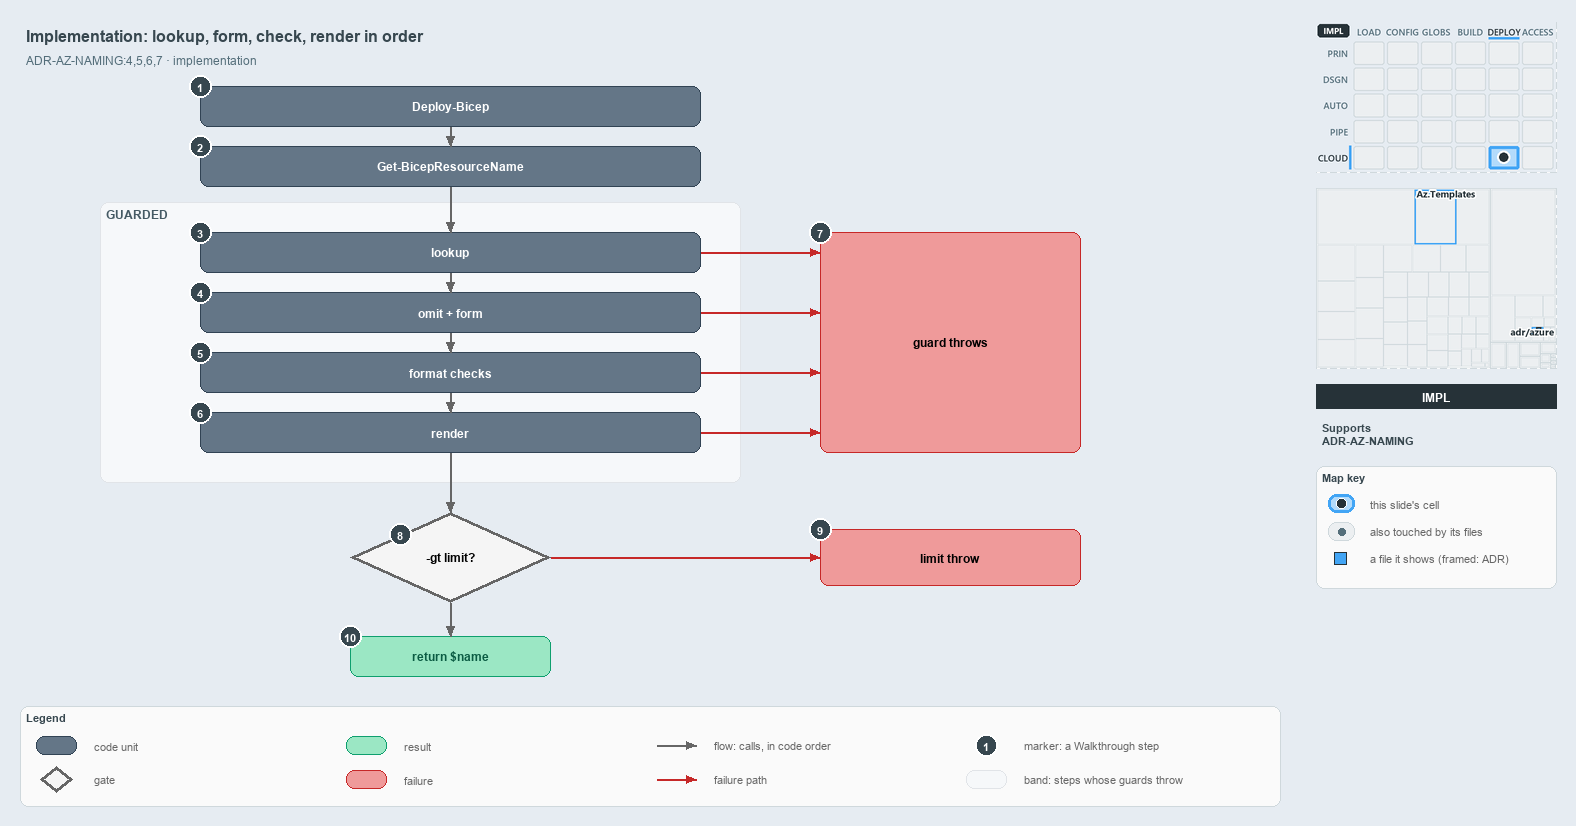

The diagram above was exported from draw.io. Its source (the exported page's mxGraphModel, read from the mxfile embedded in the PNG):
<mxGraphModel dx="1024" dy="768" grid="0" gridSize="10" guides="1" tooltips="1" connect="1" arrows="1" fold="1" page="1" pageScale="1" pageWidth="1572" pageHeight="820" background="#E6ECF2" math="0" shadow="0">
  <root>
    <mxCell id="0" />
    <mxCell id="1" parent="0" />
    <mxCell id="title" value="Implementation: lookup, form, check, render in order" style="text;html=1;align=left;verticalAlign=middle;fontSize=16;fontStyle=1;fontColor=#37474F;" vertex="1" parent="1">
      <mxGeometry x="20" y="14" width="1260" height="30" as="geometry" />
    </mxCell>
    <mxCell id="subtitle" value="ADR-AZ-NAMING:4,5,6,7 · implementation" style="text;html=1;align=left;verticalAlign=middle;fontSize=12;fontColor=#546E7A;" vertex="1" parent="1">
      <mxGeometry x="20" y="44" width="1240" height="20" as="geometry" />
    </mxCell>
    <mxCell id="caller" value="&lt;b&gt;Deploy-Bicep&lt;/b&gt;" style="rounded=1;whiteSpace=wrap;html=1;arcSize=20;fillColor=#647687;strokeColor=#314354;fontColor=#FFFFFF;fontSize=12;" vertex="1" parent="1">
      <mxGeometry x="200" y="80" width="500" height="40" as="geometry" />
    </mxCell>
    <mxCell id="resolve" value="&lt;b&gt;Get-BicepResourceName&lt;/b&gt;" style="rounded=1;whiteSpace=wrap;html=1;arcSize=20;fillColor=#647687;strokeColor=#314354;fontColor=#FFFFFF;fontSize=12;" vertex="1" parent="1">
      <mxGeometry x="200" y="140" width="500" height="40" as="geometry" />
    </mxCell>
    <mxCell id="band-guarded" value="GUARDED" style="rounded=1;html=1;arcSize=3;fillColor=#F6F8FA;strokeColor=#E1E4E8;verticalAlign=top;align=left;spacingLeft=8;fontStyle=1;fontSize=12;fontColor=#455A64;" vertex="1" parent="1">
      <mxGeometry x="100" y="196" width="640" height="280" as="geometry" />
    </mxCell>
    <mxCell id="lookup" value="&lt;b&gt;lookup&lt;/b&gt;" style="rounded=1;whiteSpace=wrap;html=1;arcSize=20;fillColor=#647687;strokeColor=#314354;fontColor=#FFFFFF;fontSize=12;" vertex="1" parent="1">
      <mxGeometry x="200" y="226" width="500" height="40" as="geometry" />
    </mxCell>
    <mxCell id="form" value="&lt;b&gt;omit + form&lt;/b&gt;" style="rounded=1;whiteSpace=wrap;html=1;arcSize=20;fillColor=#647687;strokeColor=#314354;fontColor=#FFFFFF;fontSize=12;" vertex="1" parent="1">
      <mxGeometry x="200" y="286" width="500" height="40" as="geometry" />
    </mxCell>
    <mxCell id="checks" value="&lt;b&gt;format checks&lt;/b&gt;" style="rounded=1;whiteSpace=wrap;html=1;arcSize=20;fillColor=#647687;strokeColor=#314354;fontColor=#FFFFFF;fontSize=12;" vertex="1" parent="1">
      <mxGeometry x="200" y="346" width="500" height="40" as="geometry" />
    </mxCell>
    <mxCell id="render" value="&lt;b&gt;render&lt;/b&gt;" style="rounded=1;whiteSpace=wrap;html=1;arcSize=20;fillColor=#647687;strokeColor=#314354;fontColor=#FFFFFF;fontSize=12;" vertex="1" parent="1">
      <mxGeometry x="200" y="406" width="500" height="40" as="geometry" />
    </mxCell>
    <mxCell id="throw-guard" value="&lt;b&gt;guard throws&lt;/b&gt;" style="rounded=1;whiteSpace=wrap;html=1;arcSize=20;fillColor=#EF9A9A;strokeColor=#C62828;fontSize=12;" vertex="1" parent="1">
      <mxGeometry x="820" y="226" width="260" height="220" as="geometry" />
    </mxCell>
    <mxCell id="decision" value="&lt;b&gt;-gt limit?&lt;/b&gt;" style="rhombus;whiteSpace=wrap;html=1;fillColor=#f5f5f5;strokeColor=#666666;strokeWidth=3;fontSize=12;" vertex="1" parent="1">
      <mxGeometry x="350" y="506" width="200" height="90" as="geometry" />
    </mxCell>
    <mxCell id="throw-limit" value="&lt;b&gt;limit throw&lt;/b&gt;" style="rounded=1;whiteSpace=wrap;html=1;arcSize=20;fillColor=#EF9A9A;strokeColor=#C62828;fontSize=12;" vertex="1" parent="1">
      <mxGeometry x="820" y="523" width="260" height="56" as="geometry" />
    </mxCell>
    <mxCell id="return" value="&lt;b&gt;return $name&lt;/b&gt;" style="rounded=1;whiteSpace=wrap;html=1;arcSize=20;fillColor=#9BE7C4;strokeColor=#0E9F6E;fontColor=#0B5C43;fontSize=12;" vertex="1" parent="1">
      <mxGeometry x="350" y="630" width="200" height="40" as="geometry" />
    </mxCell>
    <mxCell id="p-edge-caller-resolve-a" value="" style="text;html=1;strokeColor=none;fillColor=none;" vertex="1" parent="1">
      <mxGeometry x="450" y="120" width="1" height="1" as="geometry" />
    </mxCell>
    <mxCell id="p-edge-caller-resolve-b" value="" style="text;html=1;strokeColor=none;fillColor=none;" vertex="1" parent="1">
      <mxGeometry x="450" y="140" width="1" height="1" as="geometry" />
    </mxCell>
    <mxCell id="edge-caller-resolve" value="" style="edgeStyle=orthogonalEdgeStyle;rounded=1;html=1;fontSize=11;endArrow=block;strokeColor=#666666;" edge="1" parent="1" source="p-edge-caller-resolve-a" target="p-edge-caller-resolve-b">
      <mxGeometry relative="1" as="geometry" />
    </mxCell>
    <mxCell id="p-edge-resolve-lookup-a" value="" style="text;html=1;strokeColor=none;fillColor=none;" vertex="1" parent="1">
      <mxGeometry x="450" y="180" width="1" height="1" as="geometry" />
    </mxCell>
    <mxCell id="p-edge-resolve-lookup-b" value="" style="text;html=1;strokeColor=none;fillColor=none;" vertex="1" parent="1">
      <mxGeometry x="450" y="226" width="1" height="1" as="geometry" />
    </mxCell>
    <mxCell id="edge-resolve-lookup" value="" style="edgeStyle=orthogonalEdgeStyle;rounded=1;html=1;fontSize=11;endArrow=block;strokeColor=#666666;" edge="1" parent="1" source="p-edge-resolve-lookup-a" target="p-edge-resolve-lookup-b">
      <mxGeometry relative="1" as="geometry" />
    </mxCell>
    <mxCell id="p-edge-lookup-form-a" value="" style="text;html=1;strokeColor=none;fillColor=none;" vertex="1" parent="1">
      <mxGeometry x="450" y="266" width="1" height="1" as="geometry" />
    </mxCell>
    <mxCell id="p-edge-lookup-form-b" value="" style="text;html=1;strokeColor=none;fillColor=none;" vertex="1" parent="1">
      <mxGeometry x="450" y="286" width="1" height="1" as="geometry" />
    </mxCell>
    <mxCell id="edge-lookup-form" value="" style="edgeStyle=orthogonalEdgeStyle;rounded=1;html=1;fontSize=11;endArrow=block;strokeColor=#666666;" edge="1" parent="1" source="p-edge-lookup-form-a" target="p-edge-lookup-form-b">
      <mxGeometry relative="1" as="geometry" />
    </mxCell>
    <mxCell id="p-edge-form-checks-a" value="" style="text;html=1;strokeColor=none;fillColor=none;" vertex="1" parent="1">
      <mxGeometry x="450" y="326" width="1" height="1" as="geometry" />
    </mxCell>
    <mxCell id="p-edge-form-checks-b" value="" style="text;html=1;strokeColor=none;fillColor=none;" vertex="1" parent="1">
      <mxGeometry x="450" y="346" width="1" height="1" as="geometry" />
    </mxCell>
    <mxCell id="edge-form-checks" value="" style="edgeStyle=orthogonalEdgeStyle;rounded=1;html=1;fontSize=11;endArrow=block;strokeColor=#666666;" edge="1" parent="1" source="p-edge-form-checks-a" target="p-edge-form-checks-b">
      <mxGeometry relative="1" as="geometry" />
    </mxCell>
    <mxCell id="p-edge-checks-render-a" value="" style="text;html=1;strokeColor=none;fillColor=none;" vertex="1" parent="1">
      <mxGeometry x="450" y="386" width="1" height="1" as="geometry" />
    </mxCell>
    <mxCell id="p-edge-checks-render-b" value="" style="text;html=1;strokeColor=none;fillColor=none;" vertex="1" parent="1">
      <mxGeometry x="450" y="406" width="1" height="1" as="geometry" />
    </mxCell>
    <mxCell id="edge-checks-render" value="" style="edgeStyle=orthogonalEdgeStyle;rounded=1;html=1;fontSize=11;endArrow=block;strokeColor=#666666;" edge="1" parent="1" source="p-edge-checks-render-a" target="p-edge-checks-render-b">
      <mxGeometry relative="1" as="geometry" />
    </mxCell>
    <mxCell id="p-edge-render-decision-a" value="" style="text;html=1;strokeColor=none;fillColor=none;" vertex="1" parent="1">
      <mxGeometry x="450" y="446" width="1" height="1" as="geometry" />
    </mxCell>
    <mxCell id="p-edge-render-decision-b" value="" style="text;html=1;strokeColor=none;fillColor=none;" vertex="1" parent="1">
      <mxGeometry x="450" y="506" width="1" height="1" as="geometry" />
    </mxCell>
    <mxCell id="edge-render-decision" value="" style="edgeStyle=orthogonalEdgeStyle;rounded=1;html=1;fontSize=11;endArrow=block;strokeColor=#666666;" edge="1" parent="1" source="p-edge-render-decision-a" target="p-edge-render-decision-b">
      <mxGeometry relative="1" as="geometry" />
    </mxCell>
    <mxCell id="p-edge-decision-return-a" value="" style="text;html=1;strokeColor=none;fillColor=none;" vertex="1" parent="1">
      <mxGeometry x="450" y="596" width="1" height="1" as="geometry" />
    </mxCell>
    <mxCell id="p-edge-decision-return-b" value="" style="text;html=1;strokeColor=none;fillColor=none;" vertex="1" parent="1">
      <mxGeometry x="450" y="630" width="1" height="1" as="geometry" />
    </mxCell>
    <mxCell id="edge-decision-return" value="" style="edgeStyle=orthogonalEdgeStyle;rounded=1;html=1;fontSize=11;endArrow=block;strokeColor=#666666;" edge="1" parent="1" source="p-edge-decision-return-a" target="p-edge-decision-return-b">
      <mxGeometry relative="1" as="geometry" />
    </mxCell>
    <mxCell id="p-edge-lookup-throw-a" value="" style="text;html=1;strokeColor=none;fillColor=none;" vertex="1" parent="1">
      <mxGeometry x="700" y="246" width="1" height="1" as="geometry" />
    </mxCell>
    <mxCell id="p-edge-lookup-throw-b" value="" style="text;html=1;strokeColor=none;fillColor=none;" vertex="1" parent="1">
      <mxGeometry x="820" y="246" width="1" height="1" as="geometry" />
    </mxCell>
    <mxCell id="edge-lookup-throw" value="" style="edgeStyle=orthogonalEdgeStyle;rounded=1;html=1;fontSize=11;endArrow=block;strokeColor=#C62828;" edge="1" parent="1" source="p-edge-lookup-throw-a" target="p-edge-lookup-throw-b">
      <mxGeometry relative="1" as="geometry" />
    </mxCell>
    <mxCell id="p-edge-form-throw-a" value="" style="text;html=1;strokeColor=none;fillColor=none;" vertex="1" parent="1">
      <mxGeometry x="700" y="306" width="1" height="1" as="geometry" />
    </mxCell>
    <mxCell id="p-edge-form-throw-b" value="" style="text;html=1;strokeColor=none;fillColor=none;" vertex="1" parent="1">
      <mxGeometry x="820" y="306" width="1" height="1" as="geometry" />
    </mxCell>
    <mxCell id="edge-form-throw" value="" style="edgeStyle=orthogonalEdgeStyle;rounded=1;html=1;fontSize=11;endArrow=block;strokeColor=#C62828;" edge="1" parent="1" source="p-edge-form-throw-a" target="p-edge-form-throw-b">
      <mxGeometry relative="1" as="geometry" />
    </mxCell>
    <mxCell id="p-edge-checks-throw-a" value="" style="text;html=1;strokeColor=none;fillColor=none;" vertex="1" parent="1">
      <mxGeometry x="700" y="366" width="1" height="1" as="geometry" />
    </mxCell>
    <mxCell id="p-edge-checks-throw-b" value="" style="text;html=1;strokeColor=none;fillColor=none;" vertex="1" parent="1">
      <mxGeometry x="820" y="366" width="1" height="1" as="geometry" />
    </mxCell>
    <mxCell id="edge-checks-throw" value="" style="edgeStyle=orthogonalEdgeStyle;rounded=1;html=1;fontSize=11;endArrow=block;strokeColor=#C62828;" edge="1" parent="1" source="p-edge-checks-throw-a" target="p-edge-checks-throw-b">
      <mxGeometry relative="1" as="geometry" />
    </mxCell>
    <mxCell id="p-edge-render-throw-a" value="" style="text;html=1;strokeColor=none;fillColor=none;" vertex="1" parent="1">
      <mxGeometry x="700" y="426" width="1" height="1" as="geometry" />
    </mxCell>
    <mxCell id="p-edge-render-throw-b" value="" style="text;html=1;strokeColor=none;fillColor=none;" vertex="1" parent="1">
      <mxGeometry x="820" y="426" width="1" height="1" as="geometry" />
    </mxCell>
    <mxCell id="edge-render-throw" value="" style="edgeStyle=orthogonalEdgeStyle;rounded=1;html=1;fontSize=11;endArrow=block;strokeColor=#C62828;" edge="1" parent="1" source="p-edge-render-throw-a" target="p-edge-render-throw-b">
      <mxGeometry relative="1" as="geometry" />
    </mxCell>
    <mxCell id="p-edge-decision-throw-a" value="" style="text;html=1;strokeColor=none;fillColor=none;" vertex="1" parent="1">
      <mxGeometry x="550" y="551" width="1" height="1" as="geometry" />
    </mxCell>
    <mxCell id="p-edge-decision-throw-b" value="" style="text;html=1;strokeColor=none;fillColor=none;" vertex="1" parent="1">
      <mxGeometry x="820" y="551" width="1" height="1" as="geometry" />
    </mxCell>
    <mxCell id="edge-decision-throw" value="" style="edgeStyle=orthogonalEdgeStyle;rounded=1;html=1;fontSize=11;endArrow=block;strokeColor=#C62828;" edge="1" parent="1" source="p-edge-decision-throw-a" target="p-edge-decision-throw-b">
      <mxGeometry relative="1" as="geometry" />
    </mxCell>
    <mxCell id="mark-1" value="1" style="ellipse;html=1;fillColor=#37474F;strokeColor=#FFFFFF;strokeWidth=2;fontColor=#FFFFFF;fontStyle=1;fontSize=11;" vertex="1" parent="1">
      <mxGeometry x="189" y="69" width="22" height="22" as="geometry" />
    </mxCell>
    <mxCell id="mark-2" value="2" style="ellipse;html=1;fillColor=#37474F;strokeColor=#FFFFFF;strokeWidth=2;fontColor=#FFFFFF;fontStyle=1;fontSize=11;" vertex="1" parent="1">
      <mxGeometry x="189" y="129" width="22" height="22" as="geometry" />
    </mxCell>
    <mxCell id="mark-3" value="3" style="ellipse;html=1;fillColor=#37474F;strokeColor=#FFFFFF;strokeWidth=2;fontColor=#FFFFFF;fontStyle=1;fontSize=11;" vertex="1" parent="1">
      <mxGeometry x="189" y="215" width="22" height="22" as="geometry" />
    </mxCell>
    <mxCell id="mark-4" value="4" style="ellipse;html=1;fillColor=#37474F;strokeColor=#FFFFFF;strokeWidth=2;fontColor=#FFFFFF;fontStyle=1;fontSize=11;" vertex="1" parent="1">
      <mxGeometry x="189" y="275" width="22" height="22" as="geometry" />
    </mxCell>
    <mxCell id="mark-5" value="5" style="ellipse;html=1;fillColor=#37474F;strokeColor=#FFFFFF;strokeWidth=2;fontColor=#FFFFFF;fontStyle=1;fontSize=11;" vertex="1" parent="1">
      <mxGeometry x="189" y="335" width="22" height="22" as="geometry" />
    </mxCell>
    <mxCell id="mark-6" value="6" style="ellipse;html=1;fillColor=#37474F;strokeColor=#FFFFFF;strokeWidth=2;fontColor=#FFFFFF;fontStyle=1;fontSize=11;" vertex="1" parent="1">
      <mxGeometry x="189" y="395" width="22" height="22" as="geometry" />
    </mxCell>
    <mxCell id="mark-7" value="7" style="ellipse;html=1;fillColor=#37474F;strokeColor=#FFFFFF;strokeWidth=2;fontColor=#FFFFFF;fontStyle=1;fontSize=11;" vertex="1" parent="1">
      <mxGeometry x="809" y="215" width="22" height="22" as="geometry" />
    </mxCell>
    <mxCell id="mark-8" value="8" style="ellipse;html=1;fillColor=#37474F;strokeColor=#FFFFFF;strokeWidth=2;fontColor=#FFFFFF;fontStyle=1;fontSize=11;" vertex="1" parent="1">
      <mxGeometry x="389" y="517" width="22" height="22" as="geometry" />
    </mxCell>
    <mxCell id="mark-9" value="9" style="ellipse;html=1;fillColor=#37474F;strokeColor=#FFFFFF;strokeWidth=2;fontColor=#FFFFFF;fontStyle=1;fontSize=11;" vertex="1" parent="1">
      <mxGeometry x="809" y="512" width="22" height="22" as="geometry" />
    </mxCell>
    <mxCell id="mark-10" value="10" style="ellipse;html=1;fillColor=#37474F;strokeColor=#FFFFFF;strokeWidth=2;fontColor=#FFFFFF;fontStyle=1;fontSize=11;" vertex="1" parent="1">
      <mxGeometry x="339" y="619" width="22" height="22" as="geometry" />
    </mxCell>
    <mxCell id="legend" value="&lt;b&gt;Legend&lt;/b&gt;" style="rounded=1;whiteSpace=wrap;html=1;arcSize=6;fillColor=#FAFAFA;strokeColor=#CFD8DC;align=left;verticalAlign=top;spacing=8;fontSize=11;fontColor=#37474F;" vertex="1" parent="1">
      <mxGeometry x="20" y="700" width="1260" height="100" as="geometry" />
    </mxCell>
    <mxCell id="legend-1" value="" style="rounded=1;whiteSpace=wrap;html=1;arcSize=20;fillColor=#647687;strokeColor=#314354;fontColor=#FFFFFF;" vertex="1" parent="1">
      <mxGeometry x="36" y="730" width="40" height="18" as="geometry" />
    </mxCell>
    <mxCell id="legend-1-text" value="code unit" style="text;html=1;align=left;verticalAlign=middle;fontSize=11;fontColor=#666666;" vertex="1" parent="1">
      <mxGeometry x="88" y="729" width="250" height="20" as="geometry" />
    </mxCell>
    <mxCell id="legend-2" value="" style="rhombus;whiteSpace=wrap;html=1;fillColor=#f5f5f5;strokeColor=#666666;strokeWidth=3;" vertex="1" parent="1">
      <mxGeometry x="40" y="760" width="32" height="26" as="geometry" />
    </mxCell>
    <mxCell id="legend-2-text" value="gate" style="text;html=1;align=left;verticalAlign=middle;fontSize=11;fontColor=#666666;" vertex="1" parent="1">
      <mxGeometry x="88" y="763" width="250" height="20" as="geometry" />
    </mxCell>
    <mxCell id="legend-3" value="" style="rounded=1;whiteSpace=wrap;html=1;arcSize=20;fillColor=#9BE7C4;strokeColor=#0E9F6E;fontColor=#0B5C43;" vertex="1" parent="1">
      <mxGeometry x="346" y="730" width="40" height="18" as="geometry" />
    </mxCell>
    <mxCell id="legend-3-text" value="result" style="text;html=1;align=left;verticalAlign=middle;fontSize=11;fontColor=#666666;" vertex="1" parent="1">
      <mxGeometry x="398" y="729" width="250" height="20" as="geometry" />
    </mxCell>
    <mxCell id="legend-4" value="" style="rounded=1;whiteSpace=wrap;html=1;arcSize=20;fillColor=#EF9A9A;strokeColor=#C62828;" vertex="1" parent="1">
      <mxGeometry x="346" y="764" width="40" height="18" as="geometry" />
    </mxCell>
    <mxCell id="legend-4-text" value="failure" style="text;html=1;align=left;verticalAlign=middle;fontSize=11;fontColor=#666666;" vertex="1" parent="1">
      <mxGeometry x="398" y="763" width="250" height="20" as="geometry" />
    </mxCell>
    <mxCell id="legend-5-a" value="" style="text;html=1;strokeColor=none;fillColor=none;" vertex="1" parent="1">
      <mxGeometry x="656" y="739" width="1" height="1" as="geometry" />
    </mxCell>
    <mxCell id="legend-5-b" value="" style="text;html=1;strokeColor=none;fillColor=none;" vertex="1" parent="1">
      <mxGeometry x="696" y="739" width="1" height="1" as="geometry" />
    </mxCell>
    <mxCell id="legend-5" value="" style="edgeStyle=orthogonalEdgeStyle;rounded=1;html=1;endArrow=block;strokeColor=#666666;" edge="1" parent="1" source="legend-5-a" target="legend-5-b">
      <mxGeometry relative="1" as="geometry" />
    </mxCell>
    <mxCell id="legend-5-text" value="flow: calls, in code order" style="text;html=1;align=left;verticalAlign=middle;fontSize=11;fontColor=#666666;" vertex="1" parent="1">
      <mxGeometry x="708" y="729" width="250" height="20" as="geometry" />
    </mxCell>
    <mxCell id="legend-6-a" value="" style="text;html=1;strokeColor=none;fillColor=none;" vertex="1" parent="1">
      <mxGeometry x="656" y="773" width="1" height="1" as="geometry" />
    </mxCell>
    <mxCell id="legend-6-b" value="" style="text;html=1;strokeColor=none;fillColor=none;" vertex="1" parent="1">
      <mxGeometry x="696" y="773" width="1" height="1" as="geometry" />
    </mxCell>
    <mxCell id="legend-6" value="" style="edgeStyle=orthogonalEdgeStyle;rounded=1;html=1;endArrow=block;strokeColor=#C62828;" edge="1" parent="1" source="legend-6-a" target="legend-6-b">
      <mxGeometry relative="1" as="geometry" />
    </mxCell>
    <mxCell id="legend-6-text" value="failure path" style="text;html=1;align=left;verticalAlign=middle;fontSize=11;fontColor=#666666;" vertex="1" parent="1">
      <mxGeometry x="708" y="763" width="250" height="20" as="geometry" />
    </mxCell>
    <mxCell id="legend-7" value="1" style="ellipse;html=1;fillColor=#37474F;strokeColor=#FFFFFF;strokeWidth=2;fontColor=#FFFFFF;fontStyle=1;fontSize=11;" vertex="1" parent="1">
      <mxGeometry x="975" y="728" width="22" height="22" as="geometry" />
    </mxCell>
    <mxCell id="legend-7-text" value="marker: a Walkthrough step" style="text;html=1;align=left;verticalAlign=middle;fontSize=11;fontColor=#666666;" vertex="1" parent="1">
      <mxGeometry x="1018" y="729" width="250" height="20" as="geometry" />
    </mxCell>
    <mxCell id="legend-8" value="" style="rounded=1;html=1;arcSize=3;fillColor=#F6F8FA;strokeColor=#E1E4E8;" vertex="1" parent="1">
      <mxGeometry x="966" y="764" width="40" height="18" as="geometry" />
    </mxCell>
    <mxCell id="legend-8-text" value="band: steps whose guards throw" style="text;html=1;align=left;verticalAlign=middle;fontSize=11;fontColor=#666666;" vertex="1" parent="1">
      <mxGeometry x="1018" y="763" width="250" height="20" as="geometry" />
    </mxCell>
    <mxCell id="minimap-stack" value="" style="shape=image;html=1;imageAspect=0;aspect=fixed;verticalLabelPosition=bottom;strokeColor=#CFD8DC;dashed=1;fillColor=#FAFAFA;image=data:image/png,(base64 omitted: 15168 chars);" vertex="1" parent="1">
      <mxGeometry x="1316" y="16" width="240" height="150" as="geometry" />
    </mxCell>
    <mxCell id="minimap-tree" value="" style="shape=image;html=1;imageAspect=0;aspect=fixed;verticalLabelPosition=bottom;strokeColor=#CFD8DC;dashed=1;fillColor=#FAFAFA;image=data:image/png,(base64 omitted: 9924 chars);" vertex="1" parent="1">
      <mxGeometry x="1316" y="182" width="240" height="180" as="geometry" />
    </mxCell>
    <mxCell id="lens-badge" value="IMPL" style="rounded=0;whiteSpace=wrap;html=1;align=center;verticalAlign=middle;fontSize=12;fontStyle=1;fontColor=#FFFFFF;fillColor=#263238;strokeColor=none;" vertex="1" parent="1">
      <mxGeometry x="1316" y="378" width="240" height="24" as="geometry" />
    </mxCell>
    <mxCell id="supports" value="&lt;b&gt;Supports&lt;/b&gt;&lt;br&gt;ADR-AZ-NAMING" style="text;html=1;whiteSpace=wrap;align=left;verticalAlign=top;fontSize=11;fontColor=#37474F;" vertex="1" parent="1">
      <mxGeometry x="1316" y="410" width="240" height="38" as="geometry" />
    </mxCell>
    <mxCell id="mapkey" value="&lt;b&gt;Map key&lt;/b&gt;" style="rounded=1;whiteSpace=wrap;html=1;arcSize=6;fillColor=#FAFAFA;strokeColor=#CFD8DC;align=left;verticalAlign=top;spacing=8;fontSize=11;fontColor=#37474F;" vertex="1" parent="1">
      <mxGeometry x="1316" y="460" width="240" height="122" as="geometry" />
    </mxCell>
    <mxCell id="mapkey-here" value="" style="rounded=1;arcSize=20;html=1;fillColor=#B3DBFB;strokeColor=#42A5F5;strokeWidth=3;" vertex="1" parent="1">
      <mxGeometry x="1328" y="488" width="26" height="18" as="geometry" />
    </mxCell>
    <mxCell id="mapkey-here-dot" value="" style="ellipse;html=1;fillColor=#263238;strokeColor=#FFFFFF;strokeWidth=1.5;" vertex="1" parent="1">
      <mxGeometry x="1336" y="492" width="10" height="10" as="geometry" />
    </mxCell>
    <mxCell id="mapkey-here-text" value="this slide's cell" style="text;html=1;align=left;verticalAlign=middle;fontSize=11;fontColor=#666666;" vertex="1" parent="1">
      <mxGeometry x="1364" y="487" width="180" height="20" as="geometry" />
    </mxCell>
    <mxCell id="mapkey-touched" value="" style="rounded=1;arcSize=20;html=1;fillColor=#ECEFF1;strokeColor=#CFD8DC;" vertex="1" parent="1">
      <mxGeometry x="1328" y="516" width="26" height="18" as="geometry" />
    </mxCell>
    <mxCell id="mapkey-touched-dot" value="" style="ellipse;html=1;fillColor=#546E7A;strokeColor=none;" vertex="1" parent="1">
      <mxGeometry x="1338" y="522" width="7" height="7" as="geometry" />
    </mxCell>
    <mxCell id="mapkey-touched-text" value="also touched by its files" style="text;html=1;align=left;verticalAlign=middle;fontSize=11;fontColor=#666666;" vertex="1" parent="1">
      <mxGeometry x="1364" y="515" width="180" height="20" as="geometry" />
    </mxCell>
    <mxCell id="mapkey-file" value="" style="rounded=0;html=1;fillColor=#42A5F5;strokeColor=#263238;strokeWidth=1.5;" vertex="1" parent="1">
      <mxGeometry x="1334" y="546" width="12" height="12" as="geometry" />
    </mxCell>
    <mxCell id="mapkey-file-text" value="a file it shows (framed: ADR)" style="text;html=1;align=left;verticalAlign=middle;fontSize=11;fontColor=#666666;" vertex="1" parent="1">
      <mxGeometry x="1364" y="542" width="180" height="20" as="geometry" />
    </mxCell>
  </root>
</mxGraphModel>